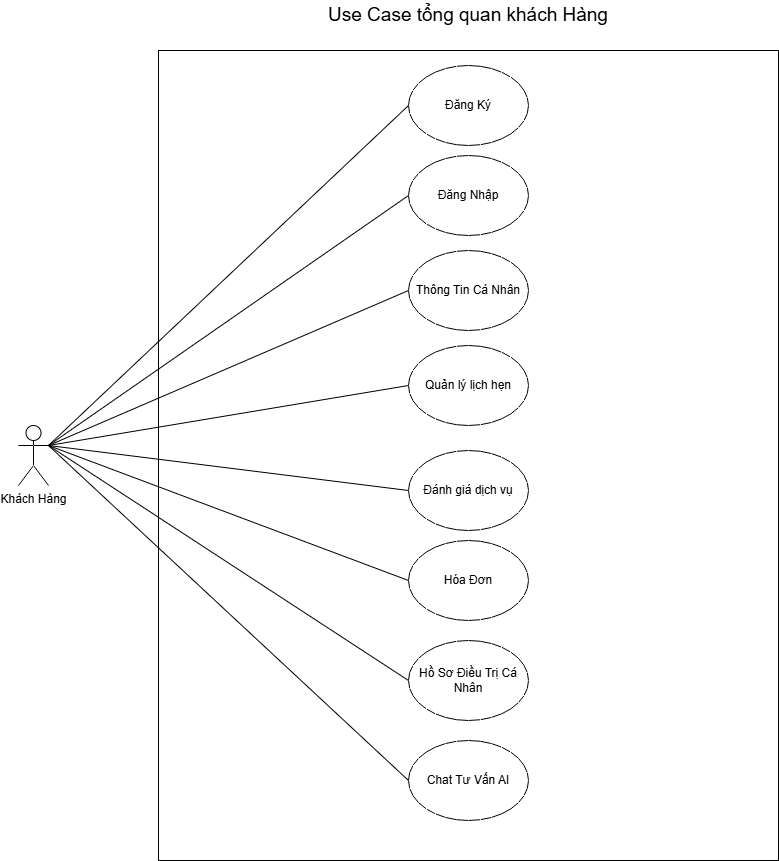

The diagram above was exported from draw.io. Its source (the exported page's mxGraphModel, read from the mxfile embedded in the PNG):
<mxGraphModel dx="4528" dy="1488" grid="1" gridSize="10" guides="1" tooltips="1" connect="1" arrows="1" fold="1" page="1" pageScale="1" pageWidth="850" pageHeight="1100" math="0" shadow="0">
  <root>
    <mxCell id="0" />
    <mxCell id="1" parent="0" />
    <mxCell id="2" parent="1" style="rounded=0;whiteSpace=wrap;html=1;" value="" vertex="1">
      <mxGeometry height="810" width="620" x="400" y="190" as="geometry" />
    </mxCell>
    <mxCell id="3" parent="1" style="shape=umlActor;verticalLabelPosition=bottom;verticalAlign=top;html=1;outlineConnect=0;" value="Khách Hàng" vertex="1">
      <mxGeometry height="60" width="30" x="260" y="565" as="geometry" />
    </mxCell>
    <mxCell id="4" parent="1" style="text;html=1;whiteSpace=wrap;strokeColor=none;fillColor=none;align=center;verticalAlign=middle;rounded=0;" value="&lt;font style=&quot;font-size: 19px;&quot;&gt;Use Case tổng quan khách Hàng&lt;/font&gt;" vertex="1">
      <mxGeometry height="30" width="300" x="560" y="140" as="geometry" />
    </mxCell>
    <mxCell id="5" parent="1" style="ellipse;whiteSpace=wrap;html=1;" value="&lt;div&gt;Thông Tin Cá Nhân&lt;/div&gt;" vertex="1">
      <mxGeometry height="80" width="120" x="650" y="390" as="geometry" />
    </mxCell>
    <mxCell id="6" parent="1" style="ellipse;whiteSpace=wrap;html=1;" value="&lt;div&gt;Quản lý lịch hẹn&lt;/div&gt;" vertex="1">
      <mxGeometry height="80" width="120" x="650" y="485" as="geometry" />
    </mxCell>
    <mxCell id="7" parent="1" style="ellipse;whiteSpace=wrap;html=1;" value="&lt;div&gt;Đánh giá dịch vụ&lt;/div&gt;" vertex="1">
      <mxGeometry height="80" width="120" x="650" y="590" as="geometry" />
    </mxCell>
    <mxCell id="8" edge="1" parent="1" source="5" style="endArrow=none;html=1;rounded=0;exitX=0;exitY=0.5;exitDx=0;exitDy=0;entryX=1;entryY=0.3333333333333333;entryDx=0;entryDy=0;entryPerimeter=0;" target="3" value="">
      <mxGeometry height="50" relative="1" width="50" as="geometry">
        <mxPoint x="645" y="440" as="sourcePoint" />
        <mxPoint x="160" y="730" as="targetPoint" />
      </mxGeometry>
    </mxCell>
    <mxCell id="9" edge="1" parent="1" source="6" style="endArrow=none;html=1;rounded=0;exitX=0;exitY=0.5;exitDx=0;exitDy=0;entryX=1;entryY=0.3333333333333333;entryDx=0;entryDy=0;entryPerimeter=0;" target="3" value="">
      <mxGeometry height="50" relative="1" width="50" as="geometry">
        <mxPoint x="910" y="800" as="sourcePoint" />
        <mxPoint x="1265" y="790" as="targetPoint" />
      </mxGeometry>
    </mxCell>
    <mxCell id="10" edge="1" parent="1" source="7" style="endArrow=none;html=1;rounded=0;exitX=0;exitY=0.5;exitDx=0;exitDy=0;entryX=1;entryY=0.3333333333333333;entryDx=0;entryDy=0;entryPerimeter=0;" target="3" value="">
      <mxGeometry height="50" relative="1" width="50" as="geometry">
        <mxPoint x="860" y="1310" as="sourcePoint" />
        <mxPoint x="1235" y="1050" as="targetPoint" />
      </mxGeometry>
    </mxCell>
    <mxCell id="11" parent="1" style="ellipse;whiteSpace=wrap;html=1;" value="&lt;div&gt;Hóa Đơn&lt;/div&gt;" vertex="1">
      <mxGeometry height="80" width="120" x="650" y="680" as="geometry" />
    </mxCell>
    <mxCell id="12" edge="1" parent="1" source="11" style="endArrow=none;html=1;rounded=0;exitX=0;exitY=0.5;exitDx=0;exitDy=0;entryX=1;entryY=0.3333333333333333;entryDx=0;entryDy=0;entryPerimeter=0;" target="3" value="">
      <mxGeometry height="50" relative="1" width="50" as="geometry">
        <mxPoint x="1060" y="1250" as="sourcePoint" />
        <mxPoint x="690" y="980" as="targetPoint" />
      </mxGeometry>
    </mxCell>
    <mxCell id="13" parent="1" style="ellipse;whiteSpace=wrap;html=1;" value="Đăng Nhập" vertex="1">
      <mxGeometry height="80" width="120" x="650" y="295" as="geometry" />
    </mxCell>
    <mxCell id="14" edge="1" parent="1" source="13" style="endArrow=none;html=1;rounded=0;exitX=0;exitY=0.5;exitDx=0;exitDy=0;entryX=1;entryY=0.3333333333333333;entryDx=0;entryDy=0;entryPerimeter=0;" target="3" value="">
      <mxGeometry height="50" relative="1" width="50" as="geometry">
        <mxPoint x="575" y="680" as="sourcePoint" />
        <mxPoint x="210" y="400" as="targetPoint" />
      </mxGeometry>
    </mxCell>
    <mxCell id="15" parent="1" style="ellipse;whiteSpace=wrap;html=1;" value="&lt;div&gt;Hồ Sơ Điều Trị Cá Nhân&lt;/div&gt;" vertex="1">
      <mxGeometry height="80" width="120" x="650" y="780" as="geometry" />
    </mxCell>
    <mxCell id="16" edge="1" parent="1" source="15" style="endArrow=none;html=1;rounded=0;exitX=0;exitY=0.5;exitDx=0;exitDy=0;entryX=1;entryY=0.3333333333333333;entryDx=0;entryDy=0;entryPerimeter=0;" target="3" value="">
      <mxGeometry height="50" relative="1" width="50" as="geometry">
        <mxPoint x="765" y="1210" as="sourcePoint" />
        <mxPoint x="400" y="820" as="targetPoint" />
      </mxGeometry>
    </mxCell>
    <mxCell id="17" parent="1" style="ellipse;whiteSpace=wrap;html=1;" value="Đăng Ký" vertex="1">
      <mxGeometry height="80" width="120" x="650" y="205" as="geometry" />
    </mxCell>
    <mxCell id="18" edge="1" parent="1" source="17" style="endArrow=none;html=1;rounded=0;exitX=0;exitY=0.5;exitDx=0;exitDy=0;entryX=1;entryY=0.3333333333333333;entryDx=0;entryDy=0;entryPerimeter=0;" target="3" value="">
      <mxGeometry height="50" relative="1" width="50" as="geometry">
        <mxPoint x="875" y="180" as="sourcePoint" />
        <mxPoint x="510" y="565" as="targetPoint" />
      </mxGeometry>
    </mxCell>
    <mxCell id="19" parent="1" style="ellipse;whiteSpace=wrap;html=1;" value="&lt;div&gt;Chat Tư Vấn AI&lt;/div&gt;" vertex="1">
      <mxGeometry height="80" width="120" x="650" y="880" as="geometry" />
    </mxCell>
    <mxCell id="20" edge="1" parent="1" source="19" style="endArrow=none;html=1;rounded=0;exitX=0;exitY=0.5;exitDx=0;exitDy=0;entryX=1;entryY=0.3333333333333333;entryDx=0;entryDy=0;entryPerimeter=0;" target="3" value="">
      <mxGeometry height="50" relative="1" width="50" as="geometry">
        <mxPoint x="885" y="1035" as="sourcePoint" />
        <mxPoint x="510" y="810" as="targetPoint" />
      </mxGeometry>
    </mxCell>
  </root>
</mxGraphModel>